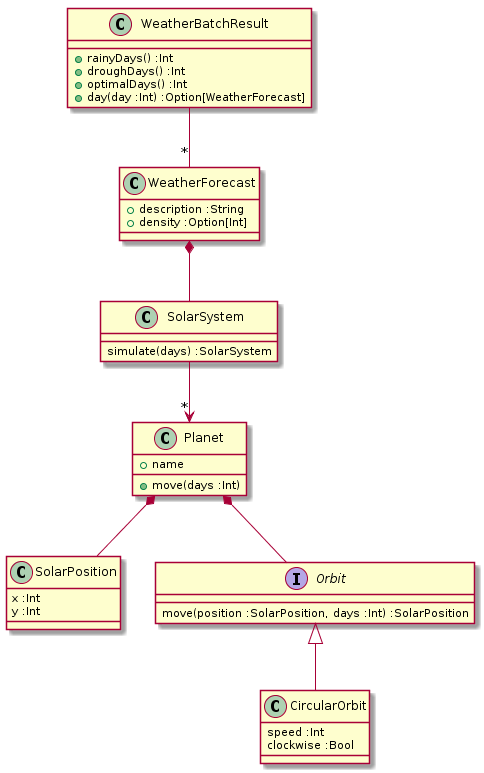

The diagram above was rendered by PlantUML. Its source (embedded in the PNG):
@startuml


class WeatherBatchResult {
    + rainyDays() :Int
    + droughDays() :Int
    + optimalDays() :Int
    + day(day :Int) :Option[WeatherForecast]
}

class WeatherForecast {
    + description :String
    + density :Option[Int]
}

class SolarSystem {
    simulate(days) :SolarSystem
}

class Planet {
    + name
    + move(days :Int)
}

class SolarPosition {
    x :Int
    y :Int
}

interface Orbit {
    move(position :SolarPosition, days :Int) :SolarPosition
}


class CircularOrbit {
    speed :Int
    clockwise :Bool
}


Orbit <|-- CircularOrbit

WeatherBatchResult -- "*" WeatherForecast
WeatherForecast *-- SolarSystem
Planet *-- SolarPosition
Planet *-- Orbit
SolarSystem --> "*" Planet


@enduml